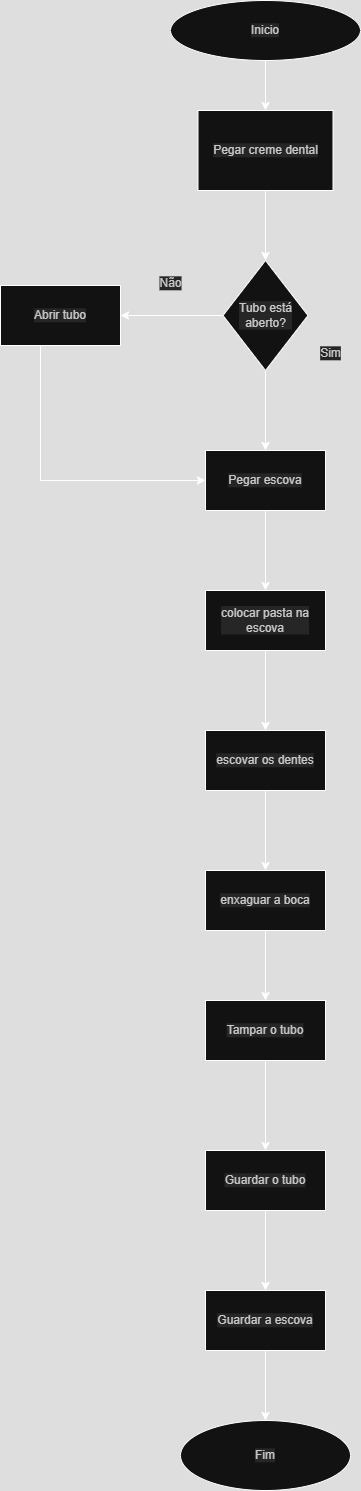

The diagram above was exported from draw.io. Its source (the exported page's mxGraphModel, read from the mxfile embedded in the PNG):
<mxGraphModel dx="1871" dy="527" grid="1" gridSize="10" guides="1" tooltips="1" connect="1" arrows="1" fold="1" page="1" pageScale="1" pageWidth="827" pageHeight="1169" math="0" shadow="0">
  <root>
    <mxCell id="0" />
    <mxCell id="1" parent="0" />
    <mxCell id="miXpYpWCzwo-J9X09dzh-6" style="edgeStyle=orthogonalEdgeStyle;rounded=0;orthogonalLoop=1;jettySize=auto;html=1;entryX=0.5;entryY=0;entryDx=0;entryDy=0;" edge="1" parent="1" source="miXpYpWCzwo-J9X09dzh-1" target="miXpYpWCzwo-J9X09dzh-4">
      <mxGeometry relative="1" as="geometry" />
    </mxCell>
    <mxCell id="miXpYpWCzwo-J9X09dzh-1" value="Inicio" style="ellipse;whiteSpace=wrap;html=1;" vertex="1" parent="1">
      <mxGeometry x="-470" y="60" width="190" height="60" as="geometry" />
    </mxCell>
    <mxCell id="miXpYpWCzwo-J9X09dzh-34" value="" style="edgeStyle=orthogonalEdgeStyle;rounded=0;orthogonalLoop=1;jettySize=auto;html=1;" edge="1" parent="1" source="miXpYpWCzwo-J9X09dzh-4" target="miXpYpWCzwo-J9X09dzh-7">
      <mxGeometry relative="1" as="geometry" />
    </mxCell>
    <mxCell id="miXpYpWCzwo-J9X09dzh-4" value="Pegar creme dental" style="rounded=0;whiteSpace=wrap;html=1;" vertex="1" parent="1">
      <mxGeometry x="-442.5" y="170" width="135" height="80" as="geometry" />
    </mxCell>
    <mxCell id="miXpYpWCzwo-J9X09dzh-9" value="" style="edgeStyle=orthogonalEdgeStyle;rounded=0;orthogonalLoop=1;jettySize=auto;html=1;" edge="1" parent="1" source="miXpYpWCzwo-J9X09dzh-7" target="miXpYpWCzwo-J9X09dzh-8">
      <mxGeometry relative="1" as="geometry" />
    </mxCell>
    <mxCell id="miXpYpWCzwo-J9X09dzh-14" style="edgeStyle=orthogonalEdgeStyle;rounded=0;orthogonalLoop=1;jettySize=auto;html=1;" edge="1" parent="1" source="miXpYpWCzwo-J9X09dzh-7" target="miXpYpWCzwo-J9X09dzh-11">
      <mxGeometry relative="1" as="geometry" />
    </mxCell>
    <mxCell id="miXpYpWCzwo-J9X09dzh-7" value="Tubo está aberto?" style="rhombus;whiteSpace=wrap;html=1;" vertex="1" parent="1">
      <mxGeometry x="-417.5" y="320" width="85" height="110" as="geometry" />
    </mxCell>
    <mxCell id="miXpYpWCzwo-J9X09dzh-18" value="" style="edgeStyle=orthogonalEdgeStyle;rounded=0;orthogonalLoop=1;jettySize=auto;html=1;" edge="1" parent="1" source="miXpYpWCzwo-J9X09dzh-8" target="miXpYpWCzwo-J9X09dzh-17">
      <mxGeometry relative="1" as="geometry" />
    </mxCell>
    <mxCell id="miXpYpWCzwo-J9X09dzh-8" value="Pegar escova" style="whiteSpace=wrap;html=1;" vertex="1" parent="1">
      <mxGeometry x="-435" y="510" width="120" height="60" as="geometry" />
    </mxCell>
    <mxCell id="miXpYpWCzwo-J9X09dzh-16" style="edgeStyle=orthogonalEdgeStyle;rounded=0;orthogonalLoop=1;jettySize=auto;html=1;entryX=0;entryY=0.5;entryDx=0;entryDy=0;" edge="1" parent="1" source="miXpYpWCzwo-J9X09dzh-11" target="miXpYpWCzwo-J9X09dzh-8">
      <mxGeometry relative="1" as="geometry">
        <Array as="points">
          <mxPoint x="-600" y="540" />
        </Array>
      </mxGeometry>
    </mxCell>
    <mxCell id="miXpYpWCzwo-J9X09dzh-11" value="Abrir tubo" style="whiteSpace=wrap;html=1;rounded=0;" vertex="1" parent="1">
      <mxGeometry x="-640" y="345" width="120" height="60" as="geometry" />
    </mxCell>
    <mxCell id="miXpYpWCzwo-J9X09dzh-20" value="" style="edgeStyle=orthogonalEdgeStyle;rounded=0;orthogonalLoop=1;jettySize=auto;html=1;" edge="1" parent="1" source="miXpYpWCzwo-J9X09dzh-17" target="miXpYpWCzwo-J9X09dzh-19">
      <mxGeometry relative="1" as="geometry" />
    </mxCell>
    <mxCell id="miXpYpWCzwo-J9X09dzh-17" value="colocar pasta na escova" style="whiteSpace=wrap;html=1;" vertex="1" parent="1">
      <mxGeometry x="-435" y="650" width="120" height="60" as="geometry" />
    </mxCell>
    <mxCell id="miXpYpWCzwo-J9X09dzh-22" value="" style="edgeStyle=orthogonalEdgeStyle;rounded=0;orthogonalLoop=1;jettySize=auto;html=1;" edge="1" parent="1" source="miXpYpWCzwo-J9X09dzh-19" target="miXpYpWCzwo-J9X09dzh-21">
      <mxGeometry relative="1" as="geometry" />
    </mxCell>
    <mxCell id="miXpYpWCzwo-J9X09dzh-19" value="escovar os dentes" style="whiteSpace=wrap;html=1;" vertex="1" parent="1">
      <mxGeometry x="-435" y="790" width="120" height="60" as="geometry" />
    </mxCell>
    <mxCell id="miXpYpWCzwo-J9X09dzh-24" value="" style="edgeStyle=orthogonalEdgeStyle;rounded=0;orthogonalLoop=1;jettySize=auto;html=1;" edge="1" parent="1" source="miXpYpWCzwo-J9X09dzh-21" target="miXpYpWCzwo-J9X09dzh-23">
      <mxGeometry relative="1" as="geometry" />
    </mxCell>
    <mxCell id="miXpYpWCzwo-J9X09dzh-21" value="enxaguar a boca" style="whiteSpace=wrap;html=1;" vertex="1" parent="1">
      <mxGeometry x="-435" y="930" width="120" height="60" as="geometry" />
    </mxCell>
    <mxCell id="miXpYpWCzwo-J9X09dzh-26" value="" style="edgeStyle=orthogonalEdgeStyle;rounded=0;orthogonalLoop=1;jettySize=auto;html=1;" edge="1" parent="1" source="miXpYpWCzwo-J9X09dzh-23" target="miXpYpWCzwo-J9X09dzh-25">
      <mxGeometry relative="1" as="geometry" />
    </mxCell>
    <mxCell id="miXpYpWCzwo-J9X09dzh-23" value="Tampar o tubo" style="whiteSpace=wrap;html=1;" vertex="1" parent="1">
      <mxGeometry x="-435" y="1060" width="120" height="60" as="geometry" />
    </mxCell>
    <mxCell id="miXpYpWCzwo-J9X09dzh-38" value="" style="edgeStyle=orthogonalEdgeStyle;rounded=0;orthogonalLoop=1;jettySize=auto;html=1;" edge="1" parent="1" source="miXpYpWCzwo-J9X09dzh-25" target="miXpYpWCzwo-J9X09dzh-37">
      <mxGeometry relative="1" as="geometry" />
    </mxCell>
    <mxCell id="miXpYpWCzwo-J9X09dzh-25" value="Guardar o tubo" style="whiteSpace=wrap;html=1;" vertex="1" parent="1">
      <mxGeometry x="-435" y="1210" width="120" height="60" as="geometry" />
    </mxCell>
    <mxCell id="miXpYpWCzwo-J9X09dzh-33" value="Não" style="text;html=1;align=center;verticalAlign=middle;resizable=0;points=[];autosize=1;strokeColor=none;fillColor=none;" vertex="1" parent="1">
      <mxGeometry x="-495" y="328" width="50" height="30" as="geometry" />
    </mxCell>
    <mxCell id="miXpYpWCzwo-J9X09dzh-35" value="Sim" style="text;html=1;align=center;verticalAlign=middle;resizable=0;points=[];autosize=1;strokeColor=none;fillColor=none;" vertex="1" parent="1">
      <mxGeometry x="-330" y="398" width="40" height="30" as="geometry" />
    </mxCell>
    <mxCell id="miXpYpWCzwo-J9X09dzh-40" value="" style="edgeStyle=orthogonalEdgeStyle;rounded=0;orthogonalLoop=1;jettySize=auto;html=1;" edge="1" parent="1" source="miXpYpWCzwo-J9X09dzh-37" target="miXpYpWCzwo-J9X09dzh-39">
      <mxGeometry relative="1" as="geometry" />
    </mxCell>
    <mxCell id="miXpYpWCzwo-J9X09dzh-37" value="Guardar a escova" style="whiteSpace=wrap;html=1;" vertex="1" parent="1">
      <mxGeometry x="-435" y="1350" width="120" height="60" as="geometry" />
    </mxCell>
    <mxCell id="miXpYpWCzwo-J9X09dzh-39" value="Fim" style="ellipse;whiteSpace=wrap;html=1;" vertex="1" parent="1">
      <mxGeometry x="-460" y="1480" width="170" height="70" as="geometry" />
    </mxCell>
  </root>
</mxGraphModel>